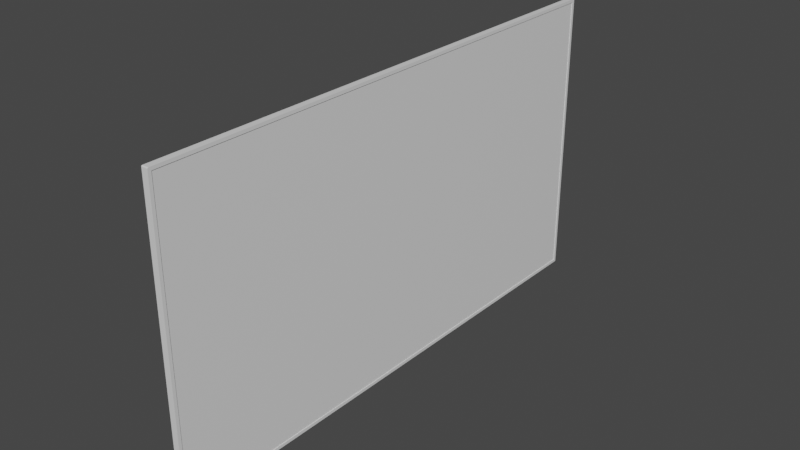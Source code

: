# Source: TelevisionSet.blend  (saved by Blender 2.92.15; exported with 4.5.12 LTS)
import bpy
from mathutils import Matrix  # noqa: F401  (used for matrix-valued properties, if any)

bpy.ops.wm.read_factory_settings(use_empty=True)
scene = bpy.context.scene
scene.name = 'Scene'

# ---- collections
col_collection = bpy.data.collections.new('Collection'); scene.collection.children.link(col_collection)

# ---- materials (node trees are filled in below, after node groups)
mat_material = bpy.data.materials.new('Material')
mat_material.alpha_threshold = 0.0
mat_material.use_transparent_shadow = False
mat_material.line_color = (0.0, 0.0, 0.0, 1.0)

# ---- material node trees
mat_material.use_nodes = True; mat_material.node_tree.nodes.clear()
_N = mat_material.node_tree.nodes; _L = mat_material.node_tree.links
n0 = _N.new('ShaderNodeOutputMaterial'); n0.name = 'Material Output'; n0.location = (300, 300)
n1 = _N.new('ShaderNodeBsdfPrincipled'); n1.name = 'Principled BSDF'; n1.location = (10, 300)
n1.distribution = 'GGX'
n1.subsurface_method = 'BURLEY'
n1.inputs[2].default_value = 0.4
n1.inputs[3].default_value = 1.45
n1.inputs[27].default_value = (0.0, 0.0, 0.0, 1.0)
n1.inputs[28].default_value = 1.0
_L.new(n1.outputs[0], n0.inputs[0])
n0.is_active_output = True

# ---- world
world_world = bpy.data.worlds.new('World'); scene.world = world_world
world_world.use_nodes = True; world_world.node_tree.nodes.clear()
_N = world_world.node_tree.nodes; _L = world_world.node_tree.links
n0 = _N.new('ShaderNodeOutputWorld'); n0.name = 'World Output'; n0.location = (300, 300)
n1 = _N.new('ShaderNodeBackground'); n1.name = 'Background'; n1.location = (10, 300)
n1.inputs[0].default_value = (0.05088, 0.05088, 0.05088, 1.0)
_L.new(n1.outputs[0], n0.inputs[0])
n0.is_active_output = True
world_world.color = (0.05088, 0.05088, 0.05088)
world_world.use_sun_shadow = False
world_world.sun_shadow_jitter_overblur = 0.0

# ---- meshes
me_cube = bpy.data.meshes.new('Cube')
me_cube.from_pydata([(0.06237, 1.958, 1.082), (0.06237, 1.958, -1.082), (0.06237, -1.958, 1.082), (0.06237, -1.958, -1.082), (0.05837, 1.958, 1.082), (0.05837, 1.958, -1.082), (0.05837, -1.958, 1.082), (0.05837, -1.958, -1.082), (0.01501, 1.974, 1.105), (0.01501, 1.981, 1.098), (0.01501, 1.977, 1.104), (0.01501, 1.98, 1.102), (0.01501, 1.981, -1.098), (0.01501, 1.974, -1.105), (0.01501, 1.98, -1.102), (0.01501, 1.977, -1.104), (0.01501, -1.981, 1.098), (0.01501, -1.974, 1.105), (0.01501, -1.98, 1.102), (0.01501, -1.977, 1.104), (0.01501, -1.974, -1.105), (0.01501, -1.981, -1.098), (0.01501, -1.977, -1.104), (0.01501, -1.98, -1.102), (0.06237, 1.981, 1.098), (0.06237, 1.974, 1.105), (0.06237, 1.976, 1.1), (0.06237, 1.98, 1.102), (0.06237, 1.977, 1.104), (0.06237, 1.974, -1.105), (0.06237, 1.981, -1.098), (0.06237, 1.976, -1.1), (0.06237, 1.977, -1.104), (0.06237, 1.98, -1.102), (0.06237, -1.974, 1.105), (0.06237, -1.981, 1.098), (0.06237, -1.976, 1.1), (0.06237, -1.977, 1.104), (0.06237, -1.98, 1.102), (0.06237, -1.981, -1.098), (0.06237, -1.974, -1.105), (0.06237, -1.976, -1.1), (0.06237, -1.98, -1.102), (0.06237, -1.977, -1.104)], [], [(13, 29, 40, 20), (0, 1, 31, 30, 24, 26), (25, 8, 17, 34), (39, 35, 16, 21), (0, 2, 6, 4), (20, 22, 23, 21, 16, 18, 19, 17, 8, 10, 11, 9, 12, 14, 15, 13), (2, 0, 26, 25, 34, 36), (1, 3, 41, 40, 29, 31), (3, 2, 36, 35, 39, 41), (5, 4, 6, 7), (1, 0, 4, 5), (3, 1, 5, 7), (2, 3, 7, 6), (24, 27, 26), (27, 28, 26), (28, 25, 26), (29, 32, 31), (32, 33, 31), (33, 30, 31), (34, 37, 36), (37, 38, 36), (38, 35, 36), (39, 42, 41), (42, 43, 41), (43, 40, 41), (29, 13, 15, 32), (32, 15, 14, 33), (33, 14, 12, 30), (34, 17, 19, 37), (37, 19, 18, 38), (38, 18, 16, 35), (20, 40, 43, 22), (22, 43, 42, 23), (23, 42, 39, 21), (8, 25, 28, 10), (10, 28, 27, 11), (11, 27, 24, 9), (12, 9, 24, 30)])
_uv = me_cube.uv_layers.new(name='UVMap')
_uv.uv.foreach_set('vector', [0.125, 0.5004, 0.375, 0.5004, 0.375, 0.7496, 0.125, 0.7496, 0.6224, 0.5015, 0.3776, 0.5015, 0.3755, 0.5003, 0.3757, 0.5, 0.6243, 0.5, 0.6245, 0.5003, 0.625, 0.5004, 0.875, 0.5004, 0.875, 0.7496, 0.625, 0.7496, 0.3757, 0.75, 0.6243, 0.75, 0.6243, 1.0, 0.3757, 1.0, 0.6224, 0.5015, 0.6224, 0.7485, 0.6224, 0.7485, 0.6224, 0.5015, 0.375, 0.0004103, 0.3751, 0.0002051, 0.3754, 5.497e-05, 0.3757, 0.0, 0.6243, 0.0, 0.6246, 5.497e-05, 0.6249, 0.0002051, 0.625, 0.0004103, 0.625, 0.2496, 0.6249, 0.2498, 0.6246, 0.2499, 0.6243, 0.25, 0.3757, 0.25, 0.3754, 0.2499, 0.3751, 0.2498, 0.375, 0.2496, 0.6224, 0.7485, 0.6224, 0.5015, 0.6245, 0.5003, 0.625, 0.5004, 0.625, 0.7496, 0.6245, 0.7497, 0.3776, 0.5015, 0.3776, 0.7485, 0.3755, 0.7497, 0.375, 0.7496, 0.375, 0.5004, 0.3755, 0.5003, 0.3776, 0.7485, 0.6224, 0.7485, 0.6245, 0.7497, 0.6243, 0.75, 0.3757, 0.75, 0.3755, 0.7497, 0.3776, 0.5015, 0.6224, 0.5015, 0.6224, 0.7485, 0.3776, 0.7485, 0.3776, 0.5015, 0.6224, 0.5015, 0.6224, 0.5015, 0.3776, 0.5015, 0.3776, 0.7485, 0.3776, 0.5015, 0.3776, 0.5015, 0.3776, 0.7485, 0.6224, 0.7485, 0.3776, 0.7485, 0.3776, 0.7485, 0.6224, 0.7485, 0.6243, 0.5, 0.6248, 0.5001, 0.6245, 0.5003, 0.6248, 0.5001, 0.625, 0.5002, 0.6245, 0.5003, 0.625, 0.5002, 0.625, 0.5004, 0.6245, 0.5003, 0.375, 0.5004, 0.375, 0.5002, 0.375, 0.5003, 0.375, 0.5002, 0.375, 0.5001, 0.375, 0.5003, 0.375, 0.5001, 0.375, 0.5, 0.375, 0.5003, 0.625, 0.75, 0.6249, 0.75, 0.6245, 0.75, 0.6249, 0.75, 0.6246, 0.75, 0.6245, 0.75, 0.6246, 0.75, 0.6243, 0.75, 0.6245, 0.75, 0.375, 0.75, 0.375, 0.7499, 0.375, 0.7497, 0.375, 0.7499, 0.375, 0.7498, 0.375, 0.7497, 0.375, 0.7498, 0.375, 0.7496, 0.375, 0.7497, 0.375, 0.5004, 0.125, 0.5004, 0.125, 0.5002, 0.375, 0.5002, 0.375, 0.5002, 0.125, 0.5002, 0.125, 0.5, 0.375, 0.5, 0.3754, 0.5, 0.3754, 0.25, 0.3757, 0.25, 0.3757, 0.5, 0.625, 0.7496, 0.875, 0.7496, 0.875, 0.7498, 0.625, 0.7498, 0.625, 0.75, 0.625, 1.0, 0.6246, 1.0, 0.6246, 0.75, 0.6246, 0.75, 0.6246, 1.0, 0.6243, 1.0, 0.6243, 0.75, 0.125, 0.7496, 0.375, 0.7496, 0.375, 0.7498, 0.125, 0.7498, 0.125, 0.7498, 0.375, 0.7498, 0.375, 0.75, 0.125, 0.75, 0.3754, 1.0, 0.3754, 0.75, 0.3757, 0.75, 0.3757, 1.0, 0.875, 0.5004, 0.625, 0.5004, 0.625, 0.5002, 0.875, 0.5002, 0.625, 0.25, 0.625, 0.5, 0.6246, 0.5, 0.6246, 0.25, 0.6246, 0.25, 0.6246, 0.5, 0.6243, 0.5, 0.6243, 0.25, 0.3757, 0.25, 0.6243, 0.25, 0.6243, 0.5, 0.3757, 0.5])
me_cube.materials.append(mat_material)
me_cube.use_remesh_preserve_volume = False
me_cube.use_remesh_preserve_attributes = False
me_cube.use_mirror_vertex_groups = False
me_cube.update()

# ---- objects
ob_cube = bpy.data.objects.new('Cube', me_cube)

# ---- transforms, parenting, visibility, modifiers, constraints
ob_cube.location = (0.0, 0.0, 0.0)
ob_cube.lock_rotations_4d = False
ob_cube.empty_display_type = 'ARROWS'
ob_cube.lineart.crease_threshold = 0.0

# ---- collection membership
col_collection.objects.link(ob_cube)

# ---- scene / render settings (as saved in the file)
scene.frame_start = 1; scene.frame_end = 250; scene.frame_set(1)
scene.render.engine = 'BLENDER_EEVEE_NEXT'
scene.cycles.use_denoising = False
scene.cycles.samples = 128
scene.cycles.sampling_pattern = 'TABULATED_SOBOL'
scene.cycles.use_adaptive_sampling = False
scene.cycles.use_light_tree = False
scene.view_settings.view_transform = 'Filmic'
bpy.context.view_layer.update()

# ---- added for rendering (the .blend has no active camera and no usable light): camera, sun
cam_auto = bpy.data.cameras.new('AutoCamera')
cam_auto.lens = 50.0
cam_auto.sensor_width = 36.0
cam_auto.clip_end = 1000.0
ob_auto_camera = bpy.data.objects.new('AutoCamera', cam_auto)
scene.collection.objects.link(ob_auto_camera)
ob_auto_camera.location = (4.23573, -5.03645, 3.35763)
ob_auto_camera.rotation_euler = (1.09748, -7.21219e-08, 0.694738)
scene.camera = ob_auto_camera
light_auto_sun = bpy.data.lights.new('AutoSun', 'SUN')
light_auto_sun.energy = 3.0
light_auto_sun.angle = 0.0523599
ob_auto_sun = bpy.data.objects.new('AutoSun', light_auto_sun)
scene.collection.objects.link(ob_auto_sun)
ob_auto_sun.rotation_euler = (0.872665, 0.174533, 0.523599)
bpy.context.view_layer.update()
